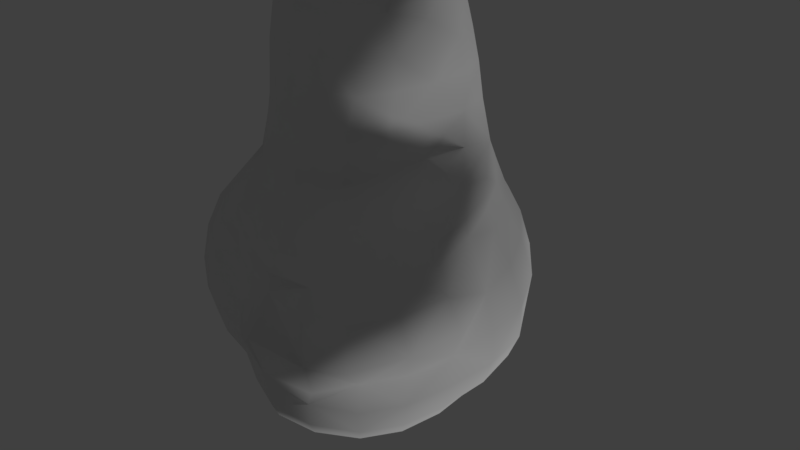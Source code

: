 # Source: Rock2.blend  (saved by Blender 2.79.0; exported with 4.5.12 LTS)
import bpy
from mathutils import Matrix  # noqa: F401  (used for matrix-valued properties, if any)

bpy.ops.wm.read_factory_settings(use_empty=True)
scene = bpy.context.scene
scene.name = 'Scene'

# ---- collections
col_collection_1 = bpy.data.collections.new('Collection 1'); scene.collection.children.link(col_collection_1)

# ---- materials (node trees are filled in below, after node groups)
mat_material = bpy.data.materials.new('Material')
mat_material.alpha_threshold = 0.0
mat_material.use_transparent_shadow = False
mat_material.roughness = 0.5
mat_material.specular_intensity = 0.0
mat_material.line_color = (0.0, 0.0, 0.0, 1.0)

# ---- material node trees

# ---- world
world_world = bpy.data.worlds.new('World'); scene.world = world_world
world_world.color = (0.05088, 0.05088, 0.05088)
world_world.use_sun_shadow = False
world_world.sun_shadow_jitter_overblur = 0.0
world_world.cycles.sampling_method = 'MANUAL'

# ---- cameras
cam_camera = bpy.data.cameras.new('Camera')
cam_camera.clip_end = 100.0
cam_camera.lens = 35.0
cam_camera.sensor_width = 32.0
cam_camera.sensor_height = 18.0
cam_camera.ortho_scale = 7.314
cam_camera.dof.focus_distance = 0.0
cam_camera.dof.aperture_fstop = 128.0

# ---- lights
light_lamp = bpy.data.lights.new('Lamp', 'SUN')
light_lamp.transmission_factor = 0.0
light_lamp.cutoff_distance = 30.0
light_lamp.angle = 0.1993
light_lamp.energy = 1.0
light_lamp.shadow_buffer_clip_start = 1.001
light_lamp.shadow_soft_size = 0.1
light_lamp.shadow_cascade_max_distance = 1000.0

# ---- meshes
me_cube = bpy.data.meshes.new('Cube')
me_cube.from_pydata([(-0.6176, -0.4924, -1.0), (-0.4174, -0.3614, 3.634), (0.7857, -0.3751, 3.268), (-0.4054, -0.792, 3.448), (-0.8674, 0.3842, 3.823), (-0.7655, 1.711, -0.8523), (-0.8975, 1.952, 0.4877), (0.6488, 1.94, 0.5641), (0.6128, 1.488, -0.8523), (-1.841, 0.721, -0.3523), (-1.653, -0.9468, -0.3523), (-0.8797, -0.3046, 3.634), (1.485, 0.08965, -1.0), (0.09734, -1.512, 1.228), (0.2968, -0.8625, 3.268), (0.9258, -1.464, -1.0), (0.8595, -1.512, 1.232), (0.9098, 0.3884, 3.558), (0.3506, -0.3934, 3.464), (0.4183, 0.4029, 4.169), (-0.4056, 0.4006, 4.251), (-0.7258, 0.68, -1.0), (0.5794, 0.5829, -1.0), (0.5, -0.5, -1.0), (1.152, 0.4599, 2.124), (0.3861, -1.052, 1.972), (-1.225, -0.453, 2.312), (0.4763, 1.173, 3.002), (-0.4624, 1.171, 3.24), (-1.412, 0.6105, 2.578), (-0.386, -1.005, 2.075), (0.9444, -0.5, 2.028), (-0.5286, -1.604, -0.8523), (-0.7559, -1.784, 0.4442), (-1.459, 0.721, 1.525), (-1.293, -0.6377, 1.305), (1.4, -0.9309, 1.299), (1.857, 0.9095, -0.3523), (0.594, 1.3, 2.151), (-0.5728, 1.451, 2.423), (0.4552, -2.119, -0.3523), (1.504, -2.177, -0.3874), (2.188, -1.429, -0.4092), (2.331, -0.2472, -0.3741), (2.063, -1.365, 0.9718), (0.4985, -2.061, 0.9546), (1.451, -2.061, 0.9525), (1.955, -0.2844, 1.069), (1.557, 0.0423, 1.447), (1.544, 0.6134, 1.302), (0.007943, -1.448, -1.0), (1.466, -0.8841, -1.0), (2.049, -0.2525, -0.8741), (2.052, -1.357, -0.8741), (1.435, -2.07, -0.8523), (0.4519, -2.045, -0.8523), (1.632, 0.6376, -0.8523), (-0.6922, -1.87, -0.3523), (-1.373, -0.7158, -0.8523), (-1.57, 0.6694, -0.8523), (0.5882, 2.124, -0.3523), (-0.9581, 2.136, -0.3523), (1.722, 0.9095, 0.5641), (2.189, -0.2336, 0.4638), (1.822, -2.455, 0.3754), (0.4552, -2.088, 0.4115), (2.411, -1.605, 0.3843), (-1.534, -0.8611, 0.4877), (-1.659, 0.721, 0.4877), (-0.5264, -1.558, 1.03), (0.688, 1.352, 1.433), (-0.703, 1.619, 1.475), (-0.3931, 0.901, 3.873), (0.421, 0.9052, 3.794), (1.049, 0.4603, 2.93), (0.4198, -1.021, 2.86), (-1.031, -0.3699, 3.268), (-1.068, 0.4584, 3.372), (-0.4255, -0.9354, 3.064), (0.9927, -0.4554, 2.86), (0.9914, -0.596, -1.0), (-0.6974, 1.286, -0.9631), (0.7544, 0.7111, 3.721), (-0.3688, -0.9693, -1.0), (0.5681, -0.6851, 3.226), (-1.309, 0.6462, -0.9631), (-0.726, -0.5793, 3.543), (-0.7076, 0.7049, 3.886), (0.6354, -0.3618, 3.373), (-0.3803, 0.7254, 4.34), (-0.3982, -0.6503, 3.544), (-0.7232, 0.3719, 4.113), (1.086, 0.3799, -1.0), (0.6275, 1.101, -0.9631), (1.299, 1.468, -0.3523), (0.6065, -0.9911, -1.0), (0.4585, -1.513, -1.0), (-1.115, -0.5445, -0.9631), (-1.256, -1.651, -0.3523), (-1.558, 1.435, -0.3523), (0.7509, 0.3758, 4.083), (0.4045, 0.7293, 4.305), (0.2889, -0.7079, 3.373), (-0.741, -0.3042, 3.678), (-0.9811, 2.135, 0.03386), (0.6141, 2.235, 0.05296), (0.006309, 0.9689, 3.828), (-0.1922, 2.48, -0.3523), (-1.881, 0.721, 0.03386), (-1.694, -0.9253, 0.03386), (-1.592, -0.01993, -0.8523), (-1.598, -0.03503, 0.4877), (1.299, -1.267, -1.0), (0.4878, -1.564, 1.258), (-0.3473, -1.427, -0.9631), (-0.2585, -1.471, 1.15), (-0.7428, -1.843, 0.02299), (1.528, -0.4494, 1.396), (1.176, -1.314, 1.222), (1.499, 0.4757, -0.9631), (-0.01735, -0.4124, 3.548), (0.002502, 0.4257, 4.203), (0.4158, 0.002974, 3.923), (-0.4307, 0.0104, 3.752), (-0.7371, 0.03858, -1.0), (0.5199, 0.02073, -1.0), (-0.02721, 0.6869, -1.0), (-0.02939, -0.4981, -1.0), (1.031, 0.9, 2.13), (0.7187, -0.8881, 1.967), (-0.7888, -0.8176, 2.166), (-1.069, 1.126, 2.585), (0.005312, 1.528, 2.232), (-1.13, 0.02214, 3.313), (-0.001419, -1.055, 2.929), (1.083, 0.00124, 2.896), (1.109, 0.4801, 2.545), (0.4515, -1.071, 2.49), (-1.132, -0.4087, 2.89), (0.5176, 1.289, 2.57), (-0.5088, 1.326, 2.851), (-1.225, 0.5172, 3.028), (-0.4154, -0.9907, 2.674), (1.043, -0.4888, 2.504), (-1.498, 0.03937, 2.466), (1.273e-05, -1.067, 2.018), (1.082, -0.01002, 2.1), (1.246, 0.9449, 1.425), (1.84, 1.02, 0.05296), (-0.9923, -1.187, 1.148), (-1.243, 1.306, 1.534), (-0.003751, 1.641, 1.419), (0.9722, -0.6077, 1.578), (-0.2457, -1.129, 1.511), (-1.524, 0.6933, 2.063), (-1.287, -0.5227, 1.722), (0.4475, -1.141, 1.492), (1.271, 0.3355, 1.735), (0.6645, 1.293, 1.764), (-0.6417, 1.548, 1.962), (1.845, -1.194, -0.9685), (0.3393, -1.838, -0.9631), (1.798, -0.1628, -0.9685), (2.217, 0.3658, -0.3577), (1.266, -1.848, -0.9631), (1.95, -1.883, -0.4104), (-0.08164, -1.92, -0.3523), (0.4552, -2.281, 0.0148), (1.749, -2.316, -0.03809), (0.9356, -2.176, -0.8523), (1.086, -2.572, 0.4078), (2.187, -1.41, -0.04133), (2.327, -0.237, 0.02244), (2.106, -0.8371, -0.8849), (2.501, -0.9738, 0.432), (1.731, 0.242, 1.154), (1.842, -1.777, 0.9445), (0.004109, -1.825, 0.9617), (1.88, -1.255, 1.12), (0.4198, -1.905, 1.089), (1.301, -1.905, 1.088), (1.841, -0.2282, 1.234), (1.503, -0.4028, -1.0), (1.543, 0.4335, 1.425), (1.225, 0.987, -0.8523), (-0.992, -1.287, -0.8523), (-1.298, 1.273, -0.8523), (-0.08937, 1.833, -0.8523), (-1.856, -0.05644, -0.3523), (1.888, 0.2785, -0.8577), (1.843, -1.779, -0.8577), (-0.03108, -1.809, -0.8523), (0.9675, -2.27, -0.361), (2.291, -0.8663, -0.3937), (2.229, -0.2553, -0.6861), (2.146, -1.419, -0.6949), (1.494, -2.168, -0.6622), (0.4544, -2.121, -0.6534), (1.785, 0.7306, -0.6534), (-0.6167, -1.809, -0.6534), (-1.511, -0.889, -0.6534), (-1.688, 0.7081, -0.6534), (0.5837, 1.808, -0.6534), (-0.8717, 1.984, -0.6534), (-1.444, 0.02081, 1.449), (1.281, 1.422, 0.6023), (-1.306, -1.522, 0.4768), (-1.497, 1.389, 0.4877), (-0.1013, 2.204, 0.5068), (0.9748, -2.171, 0.9658), (2.103, -0.8564, 1.019), (2.011, 0.3692, 0.5008), (2.161, -2.187, 0.3542), (-0.09754, -1.891, 0.4143), (1.593, 0.7245, 1.031), (2.029, -0.2463, 0.847), (1.629, -2.281, 0.7425), (0.466, -2.087, 0.753), (2.238, -1.566, 0.7584), (-1.343, -0.7624, 0.936), (-1.432, 0.721, 0.9909), (-0.6957, -1.69, 0.8128), (0.6782, 1.544, 1.063), (-0.7804, 1.731, 0.9785), (0.8577, 0.8687, 2.964), (0.7729, -0.8245, 2.841), (-0.7896, -0.6962, 3.198), (-0.845, 0.8658, 3.372), (0.003476, 1.299, 3.082), (-0.9117, 0.02049, 3.726), (-0.02781, -0.9004, 3.354), (0.9121, 0.003915, 3.381), (-0.4263, 1.019, 3.583), (0.4507, 1.022, 3.42), (0.9807, 0.4225, 3.269), (0.349, -0.9393, 3.11), (-0.9406, -0.3355, 3.499), (-0.9463, 0.4191, 3.63), (-0.4207, -0.8618, 3.302), (0.879, -0.413, 3.11), (1.16, 0.7727, -0.9631), (0.9661, -0.952, -1.0), (-0.7652, -1.025, -0.9631), (-1.129, 1.084, -0.9343), (0.6544, 0.6188, 4.173), (0.504, -0.5987, 3.321), (-0.6398, -0.5197, 3.594), (-0.6198, 0.6137, 4.151), (1.023, -0.1051, -1.0), (-0.01856, 1.319, -0.9631), (1.302, 1.634, 0.06251), (0.1157, -0.9987, -1.0), (-1.322, 0.01295, -0.9631), (-1.33, -1.617, 0.03114), (-1.623, 1.435, 0.03386), (0.7481, 0.004398, 3.834), (0.005036, 0.7741, 4.315), (-0.02831, -0.7409, 3.459), (-0.7659, 0.01783, 3.787), (-0.1657, 2.507, 0.03863), (-1.868, -0.05109, 0.03386), (-0.004044, 0.003642, 3.672), (-0.05195, 0.04512, -1.0), (0.9242, 0.9222, 2.556), (0.825, -0.8788, 2.484), (-0.8023, -0.7586, 2.81), (-0.9424, 0.978, 3.028), (0.002197, 1.462, 2.649), (-1.306, 0.02713, 2.95), (0.009016, -1.097, 2.546), (1.129, -0.002194, 2.531), (-1.585, 0.04267, 1.939), (0.1126, -1.158, 1.528), (1.148, -0.1249, 1.692), (1.25, 0.8103, 1.692), (0.7403, -0.9881, 1.482), (-0.7158, -1.014, 1.426), (-1.183, 1.254, 2.076), (0.005702, 1.565, 1.824), (1.887, -0.7032, -0.9712), (1.647, -1.591, -0.9644), (0.7986, -1.939, -0.9631), (-0.009721, -1.689, -0.9343), (1.731, 0.21, -0.9368), (2.194, 0.3961, 0.03578), (1.93, -1.862, -0.06669), (-0.09427, -1.901, 0.01551), (1.201, -2.492, 0.002923), (0.8628, -1.998, 1.105), (2.304, -0.8489, 0.0007837), (1.941, -0.7659, 1.182), (1.712, 0.1576, 1.27), (1.664, -1.65, 1.079), (0.0658, -1.742, 1.066), (1.274, 1.17, -0.6534), (-1.129, -1.561, -0.6534), (-1.413, 1.383, -0.6534), (-0.1704, 2.222, -0.6534), (-1.714, -0.04732, -0.6534), (2.106, 0.3145, -0.6616), (1.93, -1.865, -0.6747), (-0.06034, -1.904, -0.6534), (0.9614, -2.271, -0.6556), (2.22, -0.8697, -0.7046), (-1.355, -0.01036, 0.9718), (1.256, 1.102, 1.109), (-1.191, -1.376, 0.8831), (-1.324, 1.334, 0.9931), (-0.03534, 1.829, 0.9881), (0.9612, -2.204, 0.76), (2.359, -1.01, 0.8034), (1.81, 0.3097, 0.9144), (1.969, -2.022, 0.7316), (-0.07142, -1.872, 0.7583), (0.8087, 0.7836, 3.353), (0.6561, -0.7512, 3.076), (-0.7608, -0.635, 3.414), (-0.7693, 0.7785, 3.648), (0.005922, 1.11, 3.489), (-0.9918, 0.02105, 3.568), (-0.01809, -0.9765, 3.191), (0.9947, 0.002528, 3.183)], [], [(0, 124, 262, 127), (0, 127, 251, 83), (0, 83, 242, 97), (0, 97, 252, 124), (1, 120, 261, 123), (1, 123, 258, 103), (1, 103, 246, 90), (1, 90, 257, 120), (2, 239, 321, 231), (2, 231, 255, 88), (2, 88, 245, 84), (2, 84, 315, 239), (3, 238, 320, 230), (3, 230, 257, 90), (3, 90, 246, 86), (3, 86, 316, 238), (4, 237, 319, 229), (4, 229, 258, 91), (4, 91, 247, 87), (4, 87, 317, 237), (5, 203, 297, 187), (5, 187, 249, 81), (5, 81, 243, 186), (5, 186, 296, 203), (6, 223, 308, 208), (6, 208, 259, 104), (6, 104, 254, 207), (6, 207, 307, 223), (7, 222, 305, 205), (7, 205, 250, 105), (7, 105, 259, 208), (7, 208, 308, 222), (8, 202, 294, 184), (8, 184, 240, 93), (8, 93, 249, 187), (8, 187, 297, 202), (9, 201, 298, 188), (9, 188, 260, 108), (9, 108, 254, 99), (9, 99, 296, 201), (10, 200, 295, 98), (10, 98, 253, 109), (10, 109, 260, 188), (10, 188, 298, 200), (11, 236, 316, 86), (11, 86, 246, 103), (11, 103, 258, 229), (11, 229, 319, 236), (12, 182, 248, 92), (12, 92, 240, 119), (12, 119, 283, 162), (12, 162, 279, 182), (13, 113, 272, 153), (13, 153, 276, 115), (13, 115, 293, 179), (13, 179, 288, 113), (14, 235, 315, 84), (14, 84, 245, 102), (14, 102, 257, 230), (14, 230, 320, 235), (15, 96, 251, 95), (15, 95, 241, 112), (15, 112, 280, 164), (15, 164, 281, 96), (16, 118, 275, 156), (16, 156, 272, 113), (16, 113, 288, 180), (16, 180, 292, 118), (17, 234, 314, 82), (17, 82, 244, 100), (17, 100, 255, 231), (17, 231, 321, 234), (18, 88, 255, 122), (18, 122, 261, 120), (18, 120, 257, 102), (18, 102, 245, 88), (19, 100, 244, 101), (19, 101, 256, 121), (19, 121, 261, 122), (19, 122, 255, 100), (20, 121, 256, 89), (20, 89, 247, 91), (20, 91, 258, 123), (20, 123, 261, 121), (21, 81, 249, 126), (21, 126, 262, 124), (21, 124, 252, 85), (21, 85, 243, 81), (22, 93, 240, 92), (22, 92, 248, 125), (22, 125, 262, 126), (22, 126, 249, 93), (23, 125, 248, 80), (23, 80, 241, 95), (23, 95, 251, 127), (23, 127, 262, 125), (24, 157, 274, 128), (24, 128, 263, 136), (24, 136, 270, 146), (24, 146, 273, 157), (25, 156, 275, 129), (25, 129, 264, 137), (25, 137, 269, 145), (25, 145, 272, 156), (26, 155, 276, 130), (26, 130, 265, 138), (26, 138, 268, 144), (26, 144, 271, 155), (27, 233, 314, 224), (27, 224, 263, 139), (27, 139, 267, 228), (27, 228, 318, 233), (28, 232, 318, 228), (28, 228, 267, 140), (28, 140, 266, 227), (28, 227, 317, 232), (29, 154, 271, 144), (29, 144, 268, 141), (29, 141, 266, 131), (29, 131, 277, 154), (30, 153, 272, 145), (30, 145, 269, 142), (30, 142, 265, 130), (30, 130, 276, 153), (31, 152, 273, 146), (31, 146, 270, 143), (31, 143, 264, 129), (31, 129, 275, 152), (32, 199, 295, 185), (32, 185, 242, 114), (32, 114, 282, 191), (32, 191, 301, 199), (33, 221, 306, 206), (33, 206, 253, 116), (33, 116, 286, 213), (33, 213, 313, 221), (34, 220, 304, 204), (34, 204, 271, 154), (34, 154, 277, 150), (34, 150, 307, 220), (35, 219, 306, 149), (35, 149, 276, 155), (35, 155, 271, 204), (35, 204, 304, 219), (36, 117, 273, 152), (36, 152, 275, 118), (36, 118, 292, 178), (36, 178, 290, 117), (37, 198, 294, 94), (37, 94, 250, 148), (37, 148, 284, 163), (37, 163, 299, 198), (38, 139, 263, 128), (38, 128, 274, 158), (38, 158, 278, 132), (38, 132, 267, 139), (39, 140, 267, 132), (39, 132, 278, 159), (39, 159, 277, 131), (39, 131, 266, 140), (40, 197, 302, 192), (40, 192, 287, 167), (40, 167, 286, 166), (40, 166, 301, 197), (41, 196, 300, 165), (41, 165, 285, 168), (41, 168, 287, 192), (41, 192, 302, 196), (42, 195, 303, 193), (42, 193, 289, 171), (42, 171, 285, 165), (42, 165, 300, 195), (43, 194, 299, 163), (43, 163, 284, 172), (43, 172, 289, 193), (43, 193, 303, 194), (44, 218, 310, 210), (44, 210, 290, 178), (44, 178, 292, 176), (44, 176, 312, 218), (45, 217, 309, 209), (45, 209, 288, 179), (45, 179, 293, 177), (45, 177, 313, 217), (46, 216, 312, 176), (46, 176, 292, 180), (46, 180, 288, 209), (46, 209, 309, 216), (47, 215, 311, 175), (47, 175, 291, 181), (47, 181, 290, 210), (47, 210, 310, 215), (48, 183, 274, 157), (48, 157, 273, 117), (48, 117, 290, 181), (48, 181, 291, 183), (49, 214, 305, 147), (49, 147, 274, 183), (49, 183, 291, 175), (49, 175, 311, 214), (50, 114, 242, 83), (50, 83, 251, 96), (50, 96, 281, 161), (50, 161, 282, 114), (51, 112, 241, 80), (51, 80, 248, 182), (51, 182, 279, 160), (51, 160, 280, 112), (52, 162, 283, 189), (52, 189, 299, 194), (52, 194, 303, 173), (52, 173, 279, 162), (53, 160, 279, 173), (53, 173, 303, 195), (53, 195, 300, 190), (53, 190, 280, 160), (54, 164, 280, 190), (54, 190, 300, 196), (54, 196, 302, 169), (54, 169, 281, 164), (55, 161, 281, 169), (55, 169, 302, 197), (55, 197, 301, 191), (55, 191, 282, 161), (56, 119, 240, 184), (56, 184, 294, 198), (56, 198, 299, 189), (56, 189, 283, 119), (57, 116, 253, 98), (57, 98, 295, 199), (57, 199, 301, 166), (57, 166, 286, 116), (58, 97, 242, 185), (58, 185, 295, 200), (58, 200, 298, 110), (58, 110, 252, 97), (59, 85, 252, 110), (59, 110, 298, 201), (59, 201, 296, 186), (59, 186, 243, 85), (60, 105, 250, 94), (60, 94, 294, 202), (60, 202, 297, 107), (60, 107, 259, 105), (61, 104, 259, 107), (61, 107, 297, 203), (61, 203, 296, 99), (61, 99, 254, 104), (62, 148, 250, 205), (62, 205, 305, 214), (62, 214, 311, 211), (62, 211, 284, 148), (63, 172, 284, 211), (63, 211, 311, 215), (63, 215, 310, 174), (63, 174, 289, 172), (64, 168, 285, 212), (64, 212, 312, 216), (64, 216, 309, 170), (64, 170, 287, 168), (65, 167, 287, 170), (65, 170, 309, 217), (65, 217, 313, 213), (65, 213, 286, 167), (66, 171, 289, 174), (66, 174, 310, 218), (66, 218, 312, 212), (66, 212, 285, 171), (67, 109, 253, 206), (67, 206, 306, 219), (67, 219, 304, 111), (67, 111, 260, 109), (68, 108, 260, 111), (68, 111, 304, 220), (68, 220, 307, 207), (68, 207, 254, 108), (69, 115, 276, 149), (69, 149, 306, 221), (69, 221, 313, 177), (69, 177, 293, 115), (70, 158, 274, 147), (70, 147, 305, 222), (70, 222, 308, 151), (70, 151, 278, 158), (71, 159, 278, 151), (71, 151, 308, 223), (71, 223, 307, 150), (71, 150, 277, 159), (72, 89, 256, 106), (72, 106, 318, 232), (72, 232, 317, 87), (72, 87, 247, 89), (73, 101, 244, 82), (73, 82, 314, 233), (73, 233, 318, 106), (73, 106, 256, 101), (74, 136, 263, 224), (74, 224, 314, 234), (74, 234, 321, 135), (74, 135, 270, 136), (75, 137, 264, 225), (75, 225, 315, 235), (75, 235, 320, 134), (75, 134, 269, 137), (76, 138, 265, 226), (76, 226, 316, 236), (76, 236, 319, 133), (76, 133, 268, 138), (77, 141, 268, 133), (77, 133, 319, 237), (77, 237, 317, 227), (77, 227, 266, 141), (78, 142, 269, 134), (78, 134, 320, 238), (78, 238, 316, 226), (78, 226, 265, 142), (79, 143, 270, 135), (79, 135, 321, 239), (79, 239, 315, 225), (79, 225, 264, 143)])
me_cube.polygons.foreach_set('use_smooth', [True] * 320)
_uv = me_cube.uv_layers.new(name='UVMap')
_uv.uv.foreach_set('vector', [0.4654, 0.1794, 0.4931, 0.1359, 0.5352, 0.1838, 0.5008, 0.2212, 0.4654, 0.1794, 0.5008, 0.2212, 0.4766, 0.2644, 0.4491, 0.2283, 0.4654, 0.1794, 0.4491, 0.2283, 0.4218, 0.2043, 0.4322, 0.1479, 0.4654, 0.1794, 0.4322, 0.1479, 0.4563, 0.09663, 0.4931, 0.1359, 0.8847, 0.8378, 0.8663, 0.8137, 0.9021, 0.7973, 0.9176, 0.8246, 0.8847, 0.8378, 0.9176, 0.8246, 0.9297, 0.8476, 0.9006, 0.8585, 0.8847, 0.8378, 0.9006, 0.8585, 0.8782, 0.86, 0.8588, 0.8473, 0.8847, 0.8378, 0.8588, 0.8473, 0.8381, 0.8263, 0.8663, 0.8137, 0.8968, 0.212, 0.8996, 0.1943, 0.9268, 0.2043, 0.9241, 0.2247, 0.8968, 0.212, 0.9241, 0.2247, 0.9198, 0.2706, 0.8875, 0.2263, 0.8968, 0.212, 0.8875, 0.2263, 0.8667, 0.2217, 0.8665, 0.2098, 0.8968, 0.212, 0.8665, 0.2098, 0.8679, 0.1924, 0.8996, 0.1943, 0.7898, 0.2574, 0.7831, 0.2436, 0.808, 0.2195, 0.8134, 0.2357, 0.846, 0.8562, 0.8234, 0.8354, 0.8381, 0.8263, 0.8588, 0.8473, 0.846, 0.8562, 0.8588, 0.8473, 0.8782, 0.86, 0.8754, 0.8706, 0.846, 0.8562, 0.8754, 0.8706, 0.8702, 0.8817, 0.8387, 0.8671, 0.9639, 0.8458, 0.9667, 0.8622, 0.9343, 0.8771, 0.9338, 0.862, 0.9639, 0.8458, 0.9338, 0.862, 0.9297, 0.8476, 0.9621, 0.8186, 0.4793, 0.497, 0.4919, 0.4688, 0.5105, 0.4715, 0.5059, 0.4993, 0.4793, 0.497, 0.5059, 0.4993, 0.5027, 0.5238, 0.4735, 0.5164, 0.6031, 0.02444, 0.6169, 0.0, 0.6752, 0.03373, 0.6522, 0.06403, 0.6031, 0.02444, 0.6522, 0.06403, 0.6214, 0.1023, 0.578, 0.05664, 0.6031, 0.02444, 0.578, 0.05664, 0.5389, 0.03971, 0.5419, 0.01579, 0.6031, 0.02444, 0.5419, 0.01579, 0.5445, 0.001455, 0.6169, 0.0, 0.5246, 0.8491, 0.5273, 0.7965, 0.5909, 0.7915, 0.5988, 0.8473, 0.5246, 0.8491, 0.5988, 0.8473, 0.6038, 0.8998, 0.5231, 0.8968, 0.5246, 0.8491, 0.5231, 0.8968, 0.4426, 0.882, 0.4531, 0.838, 0.5246, 0.8491, 0.4531, 0.838, 0.4674, 0.7885, 0.5273, 0.7965, 0.3202, 0.1015, 0.3089, 0.1615, 0.2472, 0.1832, 0.2505, 0.1256, 0.3202, 0.1015, 0.2505, 0.1256, 0.2472, 0.06969, 0.3259, 0.04475, 0.3202, 0.1015, 0.3259, 0.04475, 0.392, 0.03302, 0.3828, 0.08639, 0.3202, 0.1015, 0.3828, 0.08639, 0.3698, 0.1439, 0.3089, 0.1615, 0.6722, 0.1362, 0.6938, 0.1141, 0.6937, 0.2049, 0.6764, 0.2124, 0.6722, 0.1362, 0.6764, 0.2124, 0.6571, 0.2214, 0.6463, 0.1622, 0.6722, 0.1362, 0.6463, 0.1622, 0.6214, 0.1023, 0.6522, 0.06403, 0.6722, 0.1362, 0.6522, 0.06403, 0.6752, 0.03373, 0.6938, 0.1141, 0.0964, 0.5387, 0.1257, 0.5478, 0.1101, 0.6147, 0.08071, 0.6081, 0.0964, 0.5387, 0.08071, 0.6081, 0.0485, 0.6038, 0.06322, 0.534, 0.0964, 0.5387, 0.06322, 0.534, 0.08503, 0.4788, 0.1189, 0.4843, 0.0964, 0.5387, 0.1189, 0.4843, 0.1472, 0.4966, 0.1257, 0.5478, 0.06942, 0.6951, 0.09976, 0.6974, 0.09815, 0.771, 0.06762, 0.7721, 0.06942, 0.6951, 0.06762, 0.7721, 0.03431, 0.7632, 0.03662, 0.6884, 0.06942, 0.6951, 0.03662, 0.6884, 0.0485, 0.6038, 0.08071, 0.6081, 0.06942, 0.6951, 0.08071, 0.6081, 0.1101, 0.6147, 0.09976, 0.6974, 0.9045, 0.8714, 0.9021, 0.8844, 0.8702, 0.8817, 0.8754, 0.8706, 0.9045, 0.8714, 0.8754, 0.8706, 0.8782, 0.86, 0.9006, 0.8585, 0.9045, 0.8714, 0.9006, 0.8585, 0.9297, 0.8476, 0.9338, 0.862, 0.9045, 0.8714, 0.9338, 0.862, 0.9343, 0.8771, 0.9021, 0.8844, 0.6314, 0.2891, 0.6001, 0.3228, 0.5906, 0.2694, 0.6263, 0.2419, 0.6314, 0.2891, 0.6263, 0.2419, 0.6571, 0.2214, 0.6581, 0.2649, 0.6314, 0.2891, 0.6581, 0.2649, 0.655, 0.2988, 0.6342, 0.328, 0.6314, 0.2891, 0.6342, 0.328, 0.604, 0.3699, 0.6001, 0.3228, 0.6909, 0.5715, 0.7023, 0.5389, 0.73, 0.5832, 0.7187, 0.6118, 0.6909, 0.5715, 0.7187, 0.6118, 0.7059, 0.6553, 0.6774, 0.6021, 0.6909, 0.5715, 0.6774, 0.6021, 0.6663, 0.5647, 0.6688, 0.5286, 0.6909, 0.5715, 0.6688, 0.5286, 0.6787, 0.4901, 0.7023, 0.5389, 0.8388, 0.2187, 0.8368, 0.2016, 0.8679, 0.1924, 0.8665, 0.2098, 0.8388, 0.2187, 0.8665, 0.2098, 0.8667, 0.2217, 0.8464, 0.231, 0.8388, 0.2187, 0.8464, 0.231, 0.8217, 0.2478, 0.8134, 0.2357, 0.8388, 0.2187, 0.8134, 0.2357, 0.808, 0.2195, 0.8368, 0.2016, 0.4952, 0.3522, 0.4636, 0.3225, 0.4766, 0.2644, 0.5069, 0.2985, 0.4952, 0.3522, 0.5069, 0.2985, 0.5314, 0.3213, 0.5308, 0.3655, 0.4952, 0.3522, 0.5308, 0.3655, 0.531, 0.4116, 0.491, 0.4017, 0.4952, 0.3522, 0.491, 0.4017, 0.4567, 0.3747, 0.4636, 0.3225, 0.7173, 0.5149, 0.7409, 0.5029, 0.7606, 0.5475, 0.7409, 0.5602, 0.7173, 0.5149, 0.7409, 0.5602, 0.73, 0.5832, 0.7023, 0.5389, 0.7173, 0.5149, 0.7023, 0.5389, 0.6787, 0.4901, 0.6991, 0.4633, 0.7173, 0.5149, 0.6991, 0.4633, 0.7282, 0.4512, 0.7409, 0.5029, 0.293, 0.427, 0.2828, 0.4003, 0.3166, 0.3929, 0.3256, 0.4281, 0.293, 0.427, 0.3256, 0.4281, 0.3387, 0.4715, 0.3163, 0.4736, 0.293, 0.427, 0.3163, 0.4736, 0.2891, 0.4672, 0.2666, 0.4274, 0.293, 0.427, 0.2666, 0.4274, 0.256, 0.4101, 0.2828, 0.4003, 0.8656, 0.2426, 0.8875, 0.2263, 0.9198, 0.2706, 0.8954, 0.2886, 0.8547, 0.7906, 0.8918, 0.7514, 0.9021, 0.7973, 0.8663, 0.8137, 0.8547, 0.7906, 0.8663, 0.8137, 0.8381, 0.8263, 0.8293, 0.8067, 0.8656, 0.2426, 0.8464, 0.231, 0.8667, 0.2217, 0.8875, 0.2263, 0.9283, 0.729, 0.914, 0.7095, 0.9386, 0.7067, 0.9577, 0.7157, 0.9283, 0.729, 0.9577, 0.7157, 0.9746, 0.7442, 0.9442, 0.7579, 0.9283, 0.729, 0.9442, 0.7579, 0.9021, 0.7973, 0.8918, 0.7514, 0.9163, 0.3174, 0.8954, 0.2886, 0.9198, 0.2706, 0.9397, 0.2991, 0.9561, 0.7863, 0.9442, 0.7579, 0.9746, 0.7442, 0.9834, 0.7727, 0.9561, 0.7863, 0.9834, 0.7727, 0.9794, 0.8038, 0.9621, 0.8186, 0.9561, 0.7863, 0.9621, 0.8186, 0.9297, 0.8476, 0.9176, 0.8246, 0.203, 0.9025, 0.2016, 0.8441, 0.2385, 0.8424, 0.2385, 0.9046, 0.536, 0.09441, 0.578, 0.05664, 0.6214, 0.1023, 0.5789, 0.1432, 0.536, 0.09441, 0.5789, 0.1432, 0.5352, 0.1838, 0.4931, 0.1359, 0.536, 0.09441, 0.4931, 0.1359, 0.4563, 0.09663, 0.4988, 0.05573, 0.536, 0.09441, 0.4988, 0.05573, 0.5389, 0.03971, 0.578, 0.05664, 0.6089, 0.1928, 0.6463, 0.1622, 0.6571, 0.2214, 0.6263, 0.2419, 0.6089, 0.1928, 0.6263, 0.2419, 0.5906, 0.2694, 0.5683, 0.2257, 0.6089, 0.1928, 0.5683, 0.2257, 0.5352, 0.1838, 0.5789, 0.1432, 0.6089, 0.1928, 0.5789, 0.1432, 0.6214, 0.1023, 0.6463, 0.1622, 0.5328, 0.2586, 0.5683, 0.2257, 0.5906, 0.2694, 0.5563, 0.2996, 0.5328, 0.2586, 0.5563, 0.2996, 0.5314, 0.3213, 0.5069, 0.2985, 0.5328, 0.2586, 0.5069, 0.2985, 0.4766, 0.2644, 0.5008, 0.2212, 0.5328, 0.2586, 0.5008, 0.2212, 0.5352, 0.1838, 0.5683, 0.2257, 0.2441, 0.2984, 0.2192, 0.2694, 0.2462, 0.2461, 0.277, 0.281, 0.2441, 0.2984, 0.277, 0.281, 0.2963, 0.3173, 0.259, 0.3345, 0.2441, 0.2984, 0.259, 0.3345, 0.2301, 0.3531, 0.2215, 0.3158, 0.9375, 0.1115, 0.9127, 0.1036, 0.9055, 0.06292, 0.9345, 0.07064, 0.8136, 0.09593, 0.8058, 0.04919, 0.8348, 0.04202, 0.8463, 0.08809, 0.8136, 0.09593, 0.8463, 0.08809, 0.8648, 0.1317, 0.8278, 0.1404, 0.8136, 0.09593, 0.8278, 0.1404, 0.793, 0.1584, 0.7836, 0.1114, 0.8136, 0.09593, 0.7836, 0.1114, 0.7795, 0.0623, 0.8058, 0.04919, 0.8911, 0.6316, 0.9375, 0.6306, 0.9817, 0.6885, 0.9183, 0.6756, 0.8911, 0.6316, 0.9183, 0.6756, 0.8646, 0.6761, 0.8468, 0.6357, 0.8911, 0.6316, 0.8468, 0.6357, 0.8364, 0.5913, 0.8694, 0.5802, 0.8911, 0.6316, 0.8694, 0.5802, 0.9098, 0.5724, 0.9375, 0.6306, 0.3513, 0.3465, 0.3553, 0.3892, 0.3166, 0.3929, 0.3082, 0.3553, 0.3513, 0.3465, 0.3082, 0.3553, 0.2963, 0.3173, 0.344, 0.3039, 0.3513, 0.3465, 0.344, 0.3039, 0.3896, 0.3041, 0.3915, 0.3487, 0.3513, 0.3465, 0.3915, 0.3487, 0.3913, 0.3921, 0.3553, 0.3892, 0.5415, 0.5699, 0.5398, 0.5337, 0.5776, 0.5409, 0.5831, 0.5838, 0.5415, 0.5699, 0.5831, 0.5838, 0.5875, 0.6283, 0.5422, 0.6105, 0.5415, 0.5699, 0.5422, 0.6105, 0.4939, 0.5881, 0.4989, 0.5524, 0.5415, 0.5699, 0.4989, 0.5524, 0.5027, 0.5238, 0.5398, 0.5337, 0.8644, 0.531, 0.9031, 0.5153, 0.9098, 0.5724, 0.8694, 0.5802, 0.9834, 0.9538, 0.9373, 0.9781, 0.9366, 0.9361, 0.9758, 0.9157, 0.4386, 0.6228, 0.452, 0.5771, 0.4939, 0.5881, 0.4876, 0.6342, 0.4386, 0.6228, 0.4876, 0.6342, 0.4811, 0.6857, 0.4304, 0.6734, 0.7568, 0.1293, 0.7521, 0.07211, 0.7795, 0.0623, 0.7836, 0.1114, 0.7568, 0.1293, 0.7836, 0.1114, 0.793, 0.1584, 0.7664, 0.1846, 0.9401, 0.703, 0.8895, 0.7067, 0.8646, 0.6761, 0.9183, 0.6756, 0.7568, 0.1293, 0.7344, 0.1528, 0.7182, 0.08058, 0.7521, 0.07211, 0.8808, 0.09326, 0.8701, 0.04998, 0.9055, 0.06292, 0.9127, 0.1036, 0.8808, 0.09326, 0.9127, 0.1036, 0.9248, 0.1413, 0.8979, 0.1334, 0.8808, 0.09326, 0.8979, 0.1334, 0.8648, 0.1317, 0.8463, 0.08809, 0.8808, 0.09326, 0.8463, 0.08809, 0.8348, 0.04202, 0.8701, 0.04998, 0.1319, 0.7974, 0.1088, 0.811, 0.09815, 0.771, 0.1241, 0.7529, 0.3993, 0.2598, 0.392, 0.2062, 0.4218, 0.2043, 0.4207, 0.2603, 0.3993, 0.2598, 0.4207, 0.2603, 0.4244, 0.3014, 0.4161, 0.3083, 0.1319, 0.7974, 0.143, 0.833, 0.1238, 0.8388, 0.1088, 0.811, 0.6038, 0.6384, 0.6307, 0.6303, 0.6381, 0.6833, 0.6039, 0.6933, 0.3263, 0.7953, 0.3448, 0.8321, 0.305, 0.8424, 0.2887, 0.8007, 0.3263, 0.7953, 0.2887, 0.8007, 0.2745, 0.7467, 0.3091, 0.7426, 0.3263, 0.7953, 0.3091, 0.7426, 0.3385, 0.7362, 0.3587, 0.7826, 0.95, 0.5092, 0.9951, 0.5048, 0.9981, 0.5741, 0.9555, 0.5735, 0.95, 0.5092, 0.9555, 0.5735, 0.9098, 0.5724, 0.9031, 0.5153, 0.4338, 0.7229, 0.4304, 0.6734, 0.4811, 0.6857, 0.4756, 0.7374, 0.95, 0.5092, 0.9581, 0.4612, 1.0, 0.4512, 0.9951, 0.5048, 0.7049, 0.7225, 0.6763, 0.7282, 0.6381, 0.6833, 0.6709, 0.6728, 0.7049, 0.7225, 0.6709, 0.6728, 0.7059, 0.6553, 0.7338, 0.7184, 0.9715, 0.6369, 0.9375, 0.6306, 0.9098, 0.5724, 0.9555, 0.5735, 0.9715, 0.6369, 0.9555, 0.5735, 0.9981, 0.5741, 1.0, 0.6435, 0.8854, 0.00647, 0.9167, 0.0193, 0.9055, 0.06292, 0.8701, 0.04998, 0.8854, 0.00647, 0.8701, 0.04998, 0.8348, 0.04202, 0.8509, 0.0, 0.7779, 0.5063, 0.7409, 0.5029, 0.7282, 0.4512, 0.7639, 0.4567, 0.7779, 0.5063, 0.7639, 0.4567, 0.8016, 0.4784, 0.8193, 0.5218, 0.7154, 0.2648, 0.6958, 0.2698, 0.6937, 0.2049, 0.7182, 0.1886, 0.1591, 0.06275, 0.2272, 0.04028, 0.2472, 0.06969, 0.177, 0.09362, 0.1591, 0.06275, 0.177, 0.09362, 0.1181, 0.1175, 0.1048, 0.08434, 0.1591, 0.06275, 0.1048, 0.08434, 0.1013, 0.05999, 0.146, 0.04387, 0.3288, 0.2667, 0.344, 0.3039, 0.2963, 0.3173, 0.277, 0.281, 0.3288, 0.2667, 0.277, 0.281, 0.2462, 0.2461, 0.3137, 0.2331, 0.3288, 0.2667, 0.3137, 0.2331, 0.3739, 0.2278, 0.3823, 0.265, 0.3288, 0.2667, 0.3823, 0.265, 0.3896, 0.3041, 0.344, 0.3039, 0.54, 0.654, 0.5422, 0.6105, 0.5875, 0.6283, 0.5883, 0.6684, 0.54, 0.654, 0.5883, 0.6684, 0.5877, 0.7068, 0.5361, 0.6997, 0.54, 0.654, 0.5361, 0.6997, 0.4811, 0.6857, 0.4876, 0.6342, 0.54, 0.654, 0.4876, 0.6342, 0.4939, 0.5881, 0.5422, 0.6105, 0.2281, 0.7113, 0.2022, 0.7144, 0.1893, 0.6765, 0.2146, 0.673, 0.7266, 0.3704, 0.7182, 0.3372, 0.749, 0.3174, 0.7615, 0.3649, 0.7266, 0.3704, 0.7615, 0.3649, 0.7626, 0.419, 0.7334, 0.4085, 0.2281, 0.7113, 0.2423, 0.7499, 0.2163, 0.7504, 0.2022, 0.7144, 0.204, 0.6227, 0.1807, 0.6259, 0.1774, 0.5757, 0.1994, 0.5721, 0.204, 0.6227, 0.1994, 0.5721, 0.2297, 0.5696, 0.2266, 0.6037, 0.204, 0.6227, 0.2266, 0.6037, 0.237, 0.6582, 0.2146, 0.673, 0.204, 0.6227, 0.2146, 0.673, 0.1893, 0.6765, 0.1807, 0.6259, 0.004119, 0.1538, 0.0, 0.1285, 0.02592, 0.1049, 0.02946, 0.1319, 0.004119, 0.1538, 0.02946, 0.1319, 0.03982, 0.1657, 0.01478, 0.1852, 0.204, 0.5328, 0.236, 0.5286, 0.2297, 0.5696, 0.1994, 0.5721, 0.204, 0.5328, 0.1994, 0.5721, 0.1774, 0.5757, 0.1804, 0.5389, 0.06227, 0.1081, 0.06045, 0.08122, 0.1013, 0.05999, 0.1048, 0.08434, 0.06227, 0.1081, 0.1048, 0.08434, 0.1181, 0.1175, 0.07335, 0.1423, 0.06227, 0.1081, 0.07335, 0.1423, 0.03982, 0.1657, 0.02946, 0.1319, 0.06227, 0.1081, 0.02946, 0.1319, 0.02592, 0.1049, 0.06045, 0.08122, 0.3264, 0.5276, 0.3007, 0.5227, 0.3134, 0.489, 0.3398, 0.5029, 0.3264, 0.5276, 0.3398, 0.5029, 0.3587, 0.5117, 0.3448, 0.5376, 0.3264, 0.5276, 0.3448, 0.5376, 0.3376, 0.573, 0.32, 0.564, 0.3264, 0.5276, 0.32, 0.564, 0.2944, 0.565, 0.3007, 0.5227, 0.3408, 0.6924, 0.3236, 0.6983, 0.3124, 0.6599, 0.3305, 0.6554, 0.6543, 0.5172, 0.664, 0.4753, 0.6787, 0.4901, 0.6688, 0.5286, 0.6543, 0.5172, 0.6688, 0.5286, 0.6663, 0.5647, 0.6534, 0.5671, 0.3408, 0.6924, 0.3555, 0.7258, 0.3385, 0.7362, 0.3236, 0.6983, 0.3225, 0.6095, 0.2966, 0.6051, 0.2944, 0.565, 0.32, 0.564, 0.3225, 0.6095, 0.32, 0.564, 0.3376, 0.573, 0.3401, 0.6149, 0.3225, 0.6095, 0.3401, 0.6149, 0.348, 0.6567, 0.3305, 0.6554, 0.3225, 0.6095, 0.3305, 0.6554, 0.3124, 0.6599, 0.2966, 0.6051, 0.1221, 0.2361, 0.1137, 0.2151, 0.1611, 0.1983, 0.1687, 0.222, 0.1221, 0.2361, 0.1687, 0.222, 0.1682, 0.2357, 0.1371, 0.2484, 0.1221, 0.2361, 0.1371, 0.2484, 0.09882, 0.2658, 0.07887, 0.2552, 0.1221, 0.2361, 0.07887, 0.2552, 0.04788, 0.2424, 0.1137, 0.2151, 0.1765, 0.2561, 0.1989, 0.2381, 0.2462, 0.2461, 0.2192, 0.2694, 0.9397, 0.0312, 0.9345, 0.07064, 0.9055, 0.06292, 0.9167, 0.0193, 0.1765, 0.2561, 0.1493, 0.2719, 0.09882, 0.2658, 0.1371, 0.2484, 0.1765, 0.2561, 0.1371, 0.2484, 0.1682, 0.2357, 0.1989, 0.2381, 0.2057, 0.2199, 0.2018, 0.1915, 0.2472, 0.1832, 0.2472, 0.2172, 0.2057, 0.2199, 0.2472, 0.2172, 0.2462, 0.2461, 0.1989, 0.2381, 0.2057, 0.2199, 0.1989, 0.2381, 0.1682, 0.2357, 0.1687, 0.222, 0.2057, 0.2199, 0.1687, 0.222, 0.1611, 0.1983, 0.2018, 0.1915, 0.4405, 0.2865, 0.4207, 0.2603, 0.4218, 0.2043, 0.4491, 0.2283, 0.4405, 0.2865, 0.4491, 0.2283, 0.4766, 0.2644, 0.4636, 0.3225, 0.4405, 0.2865, 0.4636, 0.3225, 0.4567, 0.3747, 0.4354, 0.3357, 0.4405, 0.2865, 0.4354, 0.3357, 0.4244, 0.3014, 0.4207, 0.2603, 0.5662, 0.352, 0.5308, 0.3655, 0.5314, 0.3213, 0.5563, 0.2996, 0.5662, 0.352, 0.5563, 0.2996, 0.5906, 0.2694, 0.6001, 0.3228, 0.5662, 0.352, 0.6001, 0.3228, 0.604, 0.3699, 0.5692, 0.3994, 0.5662, 0.352, 0.5692, 0.3994, 0.531, 0.4116, 0.5308, 0.3655, 0.6446, 0.3521, 0.6342, 0.328, 0.655, 0.2988, 0.67, 0.3059, 0.6446, 0.3521, 0.67, 0.3059, 0.6878, 0.3199, 0.6575, 0.366, 0.6446, 0.3521, 0.6575, 0.366, 0.6163, 0.4058, 0.6095, 0.3946, 0.6446, 0.3521, 0.6095, 0.3946, 0.604, 0.3699, 0.6342, 0.328, 0.5721, 0.4252, 0.5692, 0.3994, 0.604, 0.3699, 0.6095, 0.3946, 0.5721, 0.4252, 0.6095, 0.3946, 0.6163, 0.4058, 0.5758, 0.4369, 0.5721, 0.4252, 0.5758, 0.4369, 0.5335, 0.4512, 0.5318, 0.4384, 0.5721, 0.4252, 0.5318, 0.4384, 0.531, 0.4116, 0.5692, 0.3994, 0.488, 0.4289, 0.491, 0.4017, 0.531, 0.4116, 0.5318, 0.4384, 0.1674, 0.6289, 0.165, 0.5816, 0.1774, 0.5757, 0.1807, 0.6259, 0.1674, 0.6289, 0.1807, 0.6259, 0.1893, 0.6765, 0.1748, 0.6767, 0.488, 0.4289, 0.4506, 0.4007, 0.4567, 0.3747, 0.491, 0.4017, 0.4299, 0.3579, 0.4354, 0.3357, 0.4567, 0.3747, 0.4506, 0.4007, 0.153, 0.8708, 0.165, 0.8994, 0.1477, 0.9071, 0.1351, 0.8761, 0.153, 0.8708, 0.1351, 0.8761, 0.1238, 0.8388, 0.143, 0.833, 0.4299, 0.3579, 0.4161, 0.3083, 0.4244, 0.3014, 0.4354, 0.3357, 0.6781, 0.2641, 0.6581, 0.2649, 0.6571, 0.2214, 0.6764, 0.2124, 0.6781, 0.2641, 0.6764, 0.2124, 0.6937, 0.2049, 0.6958, 0.2698, 0.6781, 0.2641, 0.6958, 0.2698, 0.6878, 0.3199, 0.67, 0.3059, 0.6781, 0.2641, 0.67, 0.3059, 0.655, 0.2988, 0.6581, 0.2649, 0.2549, 0.801, 0.2887, 0.8007, 0.305, 0.8424, 0.27, 0.8412, 0.08039, 0.8112, 0.06762, 0.7721, 0.09815, 0.771, 0.1088, 0.811, 0.2549, 0.801, 0.2288, 0.7949, 0.2163, 0.7504, 0.2423, 0.7499, 0.2549, 0.801, 0.2423, 0.7499, 0.2745, 0.7467, 0.2887, 0.8007, 0.4065, 0.1417, 0.4322, 0.1479, 0.4218, 0.2043, 0.392, 0.2062, 0.1238, 0.6883, 0.1241, 0.7529, 0.09815, 0.771, 0.09976, 0.6974, 0.1238, 0.6883, 0.09976, 0.6974, 0.1101, 0.6147, 0.1308, 0.6182, 0.4065, 0.1417, 0.439, 0.08036, 0.4563, 0.09663, 0.4322, 0.1479, 0.4857, 0.03641, 0.4988, 0.05573, 0.4563, 0.09663, 0.439, 0.08036, 0.145, 0.557, 0.1308, 0.6182, 0.1101, 0.6147, 0.1257, 0.5478, 0.145, 0.557, 0.1257, 0.5478, 0.1472, 0.4966, 0.165, 0.5122, 0.4857, 0.03641, 0.5419, 0.01579, 0.5389, 0.03971, 0.4988, 0.05573, 0.3109, 0.01391, 0.3259, 0.04475, 0.2472, 0.06969, 0.2272, 0.04028, 0.7182, 0.09523, 0.7182, 0.1886, 0.6937, 0.2049, 0.6938, 0.1141, 0.7182, 0.09523, 0.6938, 0.1141, 0.6752, 0.03373, 0.6942, 0.01678, 0.3109, 0.01391, 0.3821, 0.0, 0.392, 0.03302, 0.3259, 0.04475, 0.5229, 0.9319, 0.5231, 0.8968, 0.6038, 0.8998, 0.5984, 0.935, 0.5229, 0.9319, 0.5984, 0.935, 0.5877, 0.9546, 0.5218, 0.9542, 0.5229, 0.9319, 0.5218, 0.9542, 0.4534, 0.9414, 0.4456, 0.9168, 0.5229, 0.9319, 0.4456, 0.9168, 0.4426, 0.882, 0.5231, 0.8968, 0.1917, 0.143, 0.177, 0.09362, 0.2472, 0.06969, 0.2505, 0.1256, 0.1917, 0.143, 0.2505, 0.1256, 0.2472, 0.1832, 0.2018, 0.1915, 0.1917, 0.143, 0.2018, 0.1915, 0.1611, 0.1983, 0.1406, 0.1595, 0.1917, 0.143, 0.1406, 0.1595, 0.1181, 0.1175, 0.177, 0.09362, 0.09399, 0.1809, 0.07335, 0.1423, 0.1181, 0.1175, 0.1406, 0.1595, 0.09399, 0.1809, 0.1406, 0.1595, 0.1611, 0.1983, 0.1137, 0.2151, 0.09399, 0.1809, 0.1137, 0.2151, 0.04788, 0.2424, 0.03099, 0.2083, 0.09399, 0.1809, 0.03099, 0.2083, 0.03982, 0.1657, 0.07335, 0.1423, 0.1874, 0.8424, 0.2016, 0.8487, 0.2012, 0.8955, 0.1676, 0.8777, 0.2579, 0.599, 0.255, 0.5588, 0.2944, 0.565, 0.2966, 0.6051, 0.2579, 0.599, 0.2966, 0.6051, 0.3124, 0.6599, 0.2724, 0.6675, 0.2579, 0.599, 0.2724, 0.6675, 0.237, 0.6582, 0.2266, 0.6037, 0.787, 0.3904, 0.7615, 0.3649, 0.749, 0.3174, 0.787, 0.3243, 0.8214, 0.3174, 0.8214, 0.3925, 0.787, 0.365, 0.8027, 0.3235, 0.2944, 0.7026, 0.3236, 0.6983, 0.3385, 0.7362, 0.3091, 0.7426, 0.3587, 0.5409, 0.3627, 0.4885, 0.3831, 0.4788, 0.3916, 0.5409, 0.165, 0.9389, 0.1939, 0.9451, 0.2016, 1.0, 0.1772, 0.9993, 0.2645, 0.5129, 0.2795, 0.4788, 0.3134, 0.489, 0.3007, 0.5227, 0.2645, 0.5129, 0.3007, 0.5227, 0.2944, 0.565, 0.255, 0.5588, 0.165, 0.9389, 0.1676, 0.8777, 0.2012, 0.8955, 0.1939, 0.9451, 0.005163, 0.6843, 0.03662, 0.6884, 0.03431, 0.7632, 0.0, 0.7517, 0.6406, 0.7477, 0.6039, 0.6933, 0.6381, 0.6833, 0.6763, 0.7282, 0.6406, 0.7477, 0.6763, 0.7282, 0.7277, 0.771, 0.6933, 0.7995, 0.6406, 0.7477, 0.6933, 0.7995, 0.66, 0.8297, 0.6079, 0.767, 0.7415, 0.8471, 0.7109, 0.8747, 0.66, 0.8297, 0.6933, 0.7995, 0.7415, 0.8471, 0.6933, 0.7995, 0.7277, 0.771, 0.7747, 0.8179, 0.7415, 0.8471, 0.7747, 0.8179, 0.8193, 0.8448, 0.7915, 0.8732, 0.4122, 0.8196, 0.4531, 0.838, 0.4426, 0.882, 0.392, 0.8632, 0.6563, 0.62, 0.6774, 0.6021, 0.7059, 0.6553, 0.6709, 0.6728, 0.6563, 0.62, 0.6709, 0.6728, 0.6381, 0.6833, 0.6307, 0.6303, 0.6563, 0.62, 0.6307, 0.6303, 0.6374, 0.575, 0.6534, 0.5671, 0.6563, 0.62, 0.6534, 0.5671, 0.6663, 0.5647, 0.6774, 0.6021, 0.3069, 0.2017, 0.3137, 0.2331, 0.2462, 0.2461, 0.2472, 0.2172, 0.3069, 0.2017, 0.2472, 0.2172, 0.2472, 0.1832, 0.3089, 0.1615, 0.3069, 0.2017, 0.3089, 0.1615, 0.3698, 0.1439, 0.3682, 0.1892, 0.3069, 0.2017, 0.3682, 0.1892, 0.3739, 0.2278, 0.3137, 0.2331, 0.5315, 0.747, 0.5361, 0.6997, 0.5877, 0.7068, 0.5879, 0.7462, 0.5315, 0.747, 0.5879, 0.7462, 0.5909, 0.7915, 0.5273, 0.7965, 0.5315, 0.747, 0.5273, 0.7965, 0.4674, 0.7885, 0.4756, 0.7374, 0.5315, 0.747, 0.4756, 0.7374, 0.4811, 0.6857, 0.5361, 0.6997, 0.5391, 0.5033, 0.5353, 0.4552, 0.568, 0.4554, 0.5736, 0.5057, 0.5391, 0.5033, 0.5736, 0.5057, 0.5776, 0.5409, 0.5398, 0.5337, 0.5391, 0.5033, 0.5398, 0.5337, 0.5027, 0.5238, 0.5059, 0.4993, 0.5391, 0.5033, 0.5059, 0.4993, 0.5105, 0.4715, 0.5353, 0.4552, 0.3603, 0.4268, 0.3647, 0.4788, 0.3387, 0.4715, 0.3256, 0.4281, 0.3603, 0.4268, 0.3256, 0.4281, 0.3166, 0.3929, 0.3553, 0.3892, 0.3603, 0.4268, 0.3553, 0.3892, 0.3913, 0.3921, 0.392, 0.4276, 0.6038, 0.503, 0.5736, 0.5057, 0.568, 0.4554, 0.5979, 0.4512, 0.2717, 0.369, 0.259, 0.3345, 0.2963, 0.3173, 0.3082, 0.3553, 0.2717, 0.369, 0.3082, 0.3553, 0.3166, 0.3929, 0.2828, 0.4003, 0.2717, 0.369, 0.2828, 0.4003, 0.256, 0.4101, 0.2427, 0.3849, 0.2717, 0.369, 0.2427, 0.3849, 0.2301, 0.3531, 0.259, 0.3345, 0.8343, 0.1756, 0.8278, 0.1404, 0.8648, 0.1317, 0.8696, 0.1664, 0.8343, 0.1756, 0.8696, 0.1664, 0.8679, 0.1924, 0.8368, 0.2016, 0.8343, 0.1756, 0.8368, 0.2016, 0.808, 0.2195, 0.8012, 0.194, 0.8343, 0.1756, 0.8012, 0.194, 0.793, 0.1584, 0.8278, 0.1404, 0.8193, 0.6385, 0.8468, 0.6357, 0.8646, 0.6761, 0.8332, 0.6745, 0.899, 0.9051, 0.8631, 0.8975, 0.8702, 0.8817, 0.9021, 0.8844, 0.899, 0.9051, 0.9021, 0.8844, 0.9343, 0.8771, 0.9354, 0.9021, 0.899, 0.9051, 0.9354, 0.9021, 0.9366, 0.9361, 0.8939, 0.9352, 0.9704, 0.8853, 0.9758, 0.9157, 0.9366, 0.9361, 0.9354, 0.9021, 0.9704, 0.8853, 0.9354, 0.9021, 0.9343, 0.8771, 0.9667, 0.8622, 0.464, 0.5424, 0.4735, 0.5164, 0.5027, 0.5238, 0.4989, 0.5524, 0.464, 0.5424, 0.4989, 0.5524, 0.4939, 0.5881, 0.452, 0.5771, 0.7752, 0.221, 0.7664, 0.1846, 0.793, 0.1584, 0.8012, 0.194, 0.7752, 0.221, 0.8012, 0.194, 0.808, 0.2195, 0.7831, 0.2436, 0.8295, 0.8827, 0.8387, 0.8671, 0.8702, 0.8817, 0.8631, 0.8975, 0.8295, 0.8827, 0.8631, 0.8975, 0.853, 0.922, 0.8193, 0.9054, 0.222, 0.4006, 0.2076, 0.3709, 0.2301, 0.3531, 0.2427, 0.3849, 0.9021, 0.1676, 0.9283, 0.1757, 0.9268, 0.2043, 0.8996, 0.1943, 0.9021, 0.1676, 0.8996, 0.1943, 0.8679, 0.1924, 0.8696, 0.1664, 0.9021, 0.1676, 0.8696, 0.1664, 0.8648, 0.1317, 0.8979, 0.1334])
me_cube.materials.append(mat_material)
me_cube.use_remesh_preserve_volume = False
me_cube.use_remesh_preserve_attributes = False
me_cube.use_mirror_vertex_groups = False
me_cube.update()

# ---- objects
ob_rock2 = bpy.data.objects.new('Rock2', me_cube)
ob_lamp = bpy.data.objects.new('Lamp', light_lamp)
ob_camera = bpy.data.objects.new('Camera', cam_camera)

# ---- transforms, parenting, visibility, modifiers, constraints
ob_rock2.location = (0.0, 0.0, 0.0)
ob_rock2.lock_rotations_4d = False
ob_rock2.empty_display_type = 'ARROWS'
ob_rock2.lineart.crease_threshold = 0.0
ob_lamp.location = (0.0, 0.0, 0.0)
ob_lamp.rotation_euler = (-3.131, 0.8465, -2.653)
ob_lamp.lock_rotations_4d = False
ob_lamp.empty_display_type = 'ARROWS'
ob_lamp.color = (0.0, 0.0, 0.0, 0.0)
ob_lamp.lineart.crease_threshold = 0.0
ob_camera.location = (7.481, -6.508, 5.344)
ob_camera.rotation_euler = (1.109, 0.0, 0.8149)
ob_camera.lock_rotations_4d = False
ob_camera.empty_display_type = 'ARROWS'
ob_camera.color = (0.0, 0.0, 0.0, 0.0)
ob_camera.display_type = 'WIRE'
ob_camera.lineart.crease_threshold = 0.0

# ---- collection membership
col_collection_1.objects.link(ob_rock2)
col_collection_1.objects.link(ob_lamp)
col_collection_1.objects.link(ob_camera)

# ---- scene / render settings (as saved in the file)
scene.camera = ob_camera
scene.frame_start = 1; scene.frame_end = 250; scene.frame_set(1)
scene.render.engine = 'BLENDER_EEVEE_NEXT'
scene.render.resolution_percentage = 50
scene.render.dither_intensity = 0.0
scene.cycles.use_denoising = False
scene.cycles.samples = 128
scene.cycles.sampling_pattern = 'TABULATED_SOBOL'
scene.cycles.use_adaptive_sampling = False
scene.cycles.use_light_tree = False
scene.cycles.blur_glossy = 0.0
scene.cycles.sample_clamp_indirect = 0.0
scene.view_settings.view_transform = 'Standard'
bpy.context.view_layer.update()

